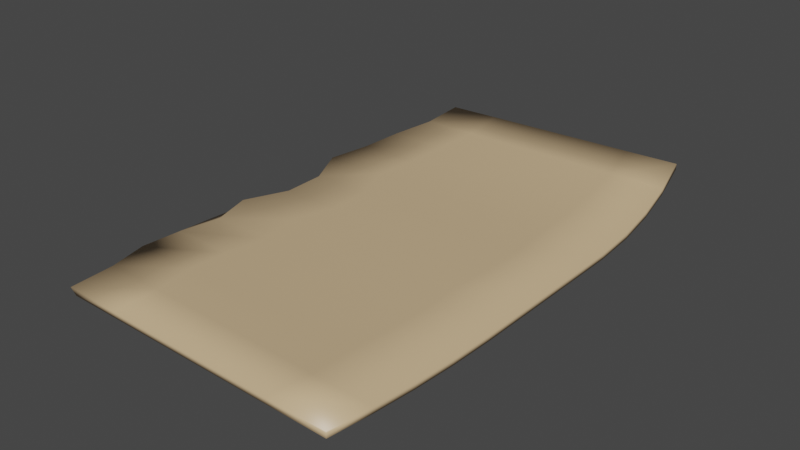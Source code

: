 # Source: Page.blend  (saved by Blender 2.82.7; exported with 4.5.12 LTS)
import bpy
from mathutils import Matrix  # noqa: F401  (used for matrix-valued properties, if any)

bpy.ops.wm.read_factory_settings(use_empty=True)
scene = bpy.context.scene
scene.name = 'Scene'

# ---- collections
col_collection = bpy.data.collections.new('Collection'); scene.collection.children.link(col_collection)

# ---- materials (node trees are filled in below, after node groups)
mat_material = bpy.data.materials.new('Material')
mat_material.alpha_threshold = 0.0
mat_material.use_transparent_shadow = False
mat_material.line_color = (0.0, 0.0, 0.0, 1.0)

# ---- material node trees
mat_material.use_nodes = True; mat_material.node_tree.nodes.clear()
_N = mat_material.node_tree.nodes; _L = mat_material.node_tree.links
n0 = _N.new('ShaderNodeOutputMaterial'); n0.name = 'Material Output'; n0.location = (300, 300)
n1 = _N.new('ShaderNodeBsdfPrincipled'); n1.name = 'Principled BSDF'; n1.location = (10, 300)
n1.distribution = 'GGX'
n1.subsurface_method = 'BURLEY'
n1.inputs[0].default_value = (0.6477, 0.4622, 0.2649, 1.0)
n1.inputs[2].default_value = 0.4
n1.inputs[3].default_value = 1.45
n1.inputs[27].default_value = (0.0, 0.0, 0.0, 1.0)
n1.inputs[28].default_value = 1.0
_L.new(n1.outputs[0], n0.inputs[0])
n0.is_active_output = True

# ---- world
world_world = bpy.data.worlds.new('World'); scene.world = world_world
world_world.use_nodes = True; world_world.node_tree.nodes.clear()
_N = world_world.node_tree.nodes; _L = world_world.node_tree.links
n0 = _N.new('ShaderNodeOutputWorld'); n0.name = 'World Output'; n0.location = (300, 300)
n1 = _N.new('ShaderNodeBackground'); n1.name = 'Background'; n1.location = (10, 300)
n1.inputs[0].default_value = (0.05088, 0.05088, 0.05088, 1.0)
_L.new(n1.outputs[0], n0.inputs[0])
n0.is_active_output = True
world_world.color = (0.05088, 0.05088, 0.05088)
world_world.use_sun_shadow = False
world_world.sun_shadow_jitter_overblur = 0.0

# ---- meshes
me_cube = bpy.data.meshes.new('Cube')
me_cube.from_pydata([(0.09584, -0.1596, 0.003149), (0.09584, -0.1596, 0.006774), (-0.08659, -0.1506, -0.002979), (-0.09046, -0.1506, 0.0006459), (0.08847, 0.1543, 0.01215), (0.08847, 0.1543, 0.01578), (-0.0839, 0.1614, 0.00357), (-0.08285, 0.1616, 0.00757), (0.09757, -0.1326, 0.004708), (0.09884, -0.1059, 0.003195), (0.09965, -0.07921, 0.002235), (0.09999, -0.05273, 0.001828), (0.1, -0.02636, 0.001813), (0.1, 0.0, 0.001813), (0.1, 0.02636, 0.001813), (0.09996, 0.05272, 0.001856), (0.09902, 0.07876, 0.003002), (0.09679, 0.1044, 0.005703), (0.09327, 0.1295, 0.009962), (-0.0906, -0.1259, -3.696e-05), (-0.08589, -0.1022, -0.0002133), (-0.09197, -0.07767, -0.0006658), (-0.09745, -0.05237, -0.001275), (-0.09609, -0.02634, -0.00178), (-0.08876, 1.49e-08, -0.001813), (-0.08596, 0.02636, -0.001813), (-0.09588, 0.05274, -0.001797), (-0.09247, 0.07938, -0.00133), (-0.0911, 0.1064, -0.0002269), (-0.08587, 0.1338, 0.001526), (-0.08366, 0.1338, 0.005171), (-0.09002, 0.1064, 0.00341), (-0.09297, 0.07938, 0.002297), (-0.09803, 0.05274, 0.001828), (-0.08499, 0.02636, 0.001813), (-0.08455, 0.0, 0.001813), (-0.09611, -0.02634, 0.001843), (-0.08801, -0.05236, 0.002364), (-0.09213, -0.07768, 0.002948), (-0.09339, -0.1022, 0.003325), (-0.08746, -0.1259, 0.00363), (0.09327, 0.1295, 0.006336), (0.09679, 0.1044, 0.002078), (0.09902, 0.07876, -0.0006237), (0.09996, 0.05272, -0.001769), (0.1, 0.02636, -0.001813), (0.1, -1.49e-08, -0.001813), (0.1, -0.02636, -0.001813), (0.09999, -0.05273, -0.001797), (0.09965, -0.07921, -0.00139), (0.09884, -0.1059, -0.0004302), (0.09757, -0.1326, 0.001083), (0.05421, 0.1557, 0.01413), (0.01994, 0.1572, 0.01249), (-0.01432, 0.1587, 0.01085), (-0.04859, 0.1602, 0.009211), (0.05935, -0.1578, 0.001923), (0.02287, -0.156, 0.0006975), (-0.01362, -0.1542, -0.0005281), (-0.0501, -0.1524, -0.001754), (-0.04943, 0.16, 0.005286), (-0.01495, 0.1586, 0.007002), (0.01952, 0.1571, 0.008718), (0.054, 0.1557, 0.01043), (-0.0532, -0.1524, 0.001872), (-0.01594, -0.1542, 0.003097), (0.02132, -0.156, 0.004323), (0.05858, -0.1578, 0.005548), (0.05789, 0.1304, 0.009003), (0.0225, 0.1313, 0.008045), (-0.01289, 0.1321, 0.007087), (-0.04827, 0.133, 0.006129), (0.05943, 0.1048, 0.005245), (0.02206, 0.1052, 0.004786), (-0.0153, 0.1056, 0.004327), (-0.05266, 0.106, 0.003869), (0.06062, 0.07888, 0.002861), (0.02222, 0.07901, 0.00272), (-0.01618, 0.07913, 0.002579), (-0.05457, 0.07926, 0.002438), (0.06036, 0.05272, 0.00185), (0.02077, 0.05272, 0.001845), (-0.01883, 0.05273, 0.001839), (-0.05843, 0.05273, 0.001833), (0.063, 0.02636, 0.001813), (0.026, 0.02636, 0.001813), (-0.01099, 0.02636, 0.001813), (-0.04799, 0.02636, 0.001813), (0.06309, 0.0, 0.001813), (0.02618, 0.0, 0.001813), (-0.01073, 0.0, 0.001813), (-0.04764, 0.0, 0.001813), (0.06078, -0.02636, 0.001819), (0.02156, -0.02636, 0.001825), (-0.01766, -0.02635, 0.001831), (-0.05689, -0.02635, 0.001837), (0.06239, -0.05266, 0.001935), (0.02479, -0.05258, 0.002042), (-0.01281, -0.05251, 0.00215), (-0.05041, -0.05244, 0.002257), (0.06129, -0.07891, 0.002378), (0.02294, -0.0786, 0.00252), (-0.01542, -0.0783, 0.002663), (-0.05378, -0.07799, 0.002805), (0.06039, -0.1051, 0.003221), (0.02195, -0.1044, 0.003247), (-0.0165, -0.1037, 0.003273), (-0.05494, -0.1029, 0.003299), (0.06057, -0.1313, 0.004492), (0.02356, -0.1299, 0.004277), (-0.01345, -0.1286, 0.004061), (-0.05045, -0.1272, 0.003846), (0.05994, -0.1313, 0.0008588), (0.0223, -0.1299, 0.0006348), (-0.01533, -0.1286, 0.0004109), (-0.05296, -0.1272, 0.000187), (0.06189, -0.1051, -0.0003868), (0.02495, -0.1044, -0.0003435), (-0.012, -0.1036, -0.0003001), (-0.04894, -0.1029, -0.0002567), (0.06132, -0.0789, -0.001245), (0.023, -0.0786, -0.0011), (-0.01533, -0.07829, -0.0009556), (-0.05365, -0.07798, -0.0008107), (0.0605, -0.05266, -0.001693), (0.02101, -0.05259, -0.001588), (-0.01847, -0.05251, -0.001484), (-0.05796, -0.05244, -0.001379), (0.06078, -0.02636, -0.001806), (0.02156, -0.02636, -0.0018), (-0.01766, -0.02635, -0.001793), (-0.05687, -0.02635, -0.001787), (0.06225, -8.941e-09, -0.001813), (0.02449, -2.98e-09, -0.001813), (-0.01326, 2.98e-09, -0.001813), (-0.05101, 8.941e-09, -0.001813), (0.06281, 0.02636, -0.001813), (0.02562, 0.02636, -0.001813), (-0.01158, 0.02636, -0.001813), (-0.04877, 0.02636, -0.001813), (0.0608, 0.05272, -0.001775), (0.02163, 0.05272, -0.00178), (-0.01754, 0.05273, -0.001786), (-0.05671, 0.05273, -0.001791), (0.06072, 0.07888, -0.000765), (0.02242, 0.07901, -0.0009063), (-0.01587, 0.07913, -0.001048), (-0.05417, 0.07926, -0.001189), (0.05921, 0.1048, 0.001617), (0.02163, 0.1052, 0.001156), (-0.01594, 0.1056, 0.0006951), (-0.05352, 0.106, 0.0002341), (0.05744, 0.1304, 0.005374), (0.02162, 0.1312, 0.004412), (-0.01421, 0.1321, 0.00345), (-0.05004, 0.133, 0.002488)], [], [(155, 60, 6, 29), (30, 29, 6, 7), (52, 63, 4, 5), (111, 64, 3, 40), (64, 59, 2, 3), (8, 51, 0, 1), (5, 4, 41, 18), (18, 41, 42, 17), (17, 42, 43, 16), (16, 43, 44, 15), (15, 44, 45, 14), (14, 45, 46, 13), (13, 46, 47, 12), (12, 47, 48, 11), (11, 48, 49, 10), (10, 49, 50, 9), (9, 50, 51, 8), (55, 71, 30, 7), (71, 75, 31, 30), (75, 79, 32, 31), (79, 83, 33, 32), (83, 87, 34, 33), (87, 91, 35, 34), (91, 95, 36, 35), (95, 99, 37, 36), (99, 103, 38, 37), (103, 107, 39, 38), (107, 111, 40, 39), (3, 2, 19, 40), (40, 19, 20, 39), (39, 20, 21, 38), (38, 21, 22, 37), (37, 22, 23, 36), (36, 23, 24, 35), (35, 24, 25, 34), (34, 25, 26, 33), (33, 26, 27, 32), (32, 27, 28, 31), (31, 28, 29, 30), (59, 115, 19, 2), (115, 119, 20, 19), (119, 123, 21, 20), (123, 127, 22, 21), (127, 131, 23, 22), (131, 135, 24, 23), (135, 139, 25, 24), (139, 143, 26, 25), (143, 147, 27, 26), (147, 151, 28, 27), (151, 155, 29, 28), (42, 41, 152, 148), (148, 152, 153, 149), (149, 153, 154, 150), (150, 154, 155, 151), (43, 42, 148, 144), (144, 148, 149, 145), (145, 149, 150, 146), (146, 150, 151, 147), (44, 43, 144, 140), (140, 144, 145, 141), (141, 145, 146, 142), (142, 146, 147, 143), (45, 44, 140, 136), (136, 140, 141, 137), (137, 141, 142, 138), (138, 142, 143, 139), (46, 45, 136, 132), (132, 136, 137, 133), (133, 137, 138, 134), (134, 138, 139, 135), (47, 46, 132, 128), (128, 132, 133, 129), (129, 133, 134, 130), (130, 134, 135, 131), (48, 47, 128, 124), (124, 128, 129, 125), (125, 129, 130, 126), (126, 130, 131, 127), (49, 48, 124, 120), (120, 124, 125, 121), (121, 125, 126, 122), (122, 126, 127, 123), (50, 49, 120, 116), (116, 120, 121, 117), (117, 121, 122, 118), (118, 122, 123, 119), (51, 50, 116, 112), (112, 116, 117, 113), (113, 117, 118, 114), (114, 118, 119, 115), (0, 51, 112, 56), (56, 112, 113, 57), (57, 113, 114, 58), (58, 114, 115, 59), (9, 8, 108, 104), (104, 108, 109, 105), (105, 109, 110, 106), (106, 110, 111, 107), (10, 9, 104, 100), (100, 104, 105, 101), (101, 105, 106, 102), (102, 106, 107, 103), (11, 10, 100, 96), (96, 100, 101, 97), (97, 101, 102, 98), (98, 102, 103, 99), (12, 11, 96, 92), (92, 96, 97, 93), (93, 97, 98, 94), (94, 98, 99, 95), (13, 12, 92, 88), (88, 92, 93, 89), (89, 93, 94, 90), (90, 94, 95, 91), (14, 13, 88, 84), (84, 88, 89, 85), (85, 89, 90, 86), (86, 90, 91, 87), (15, 14, 84, 80), (80, 84, 85, 81), (81, 85, 86, 82), (82, 86, 87, 83), (16, 15, 80, 76), (76, 80, 81, 77), (77, 81, 82, 78), (78, 82, 83, 79), (17, 16, 76, 72), (72, 76, 77, 73), (73, 77, 78, 74), (74, 78, 79, 75), (18, 17, 72, 68), (68, 72, 73, 69), (69, 73, 74, 70), (70, 74, 75, 71), (5, 18, 68, 52), (52, 68, 69, 53), (53, 69, 70, 54), (54, 70, 71, 55), (1, 0, 56, 67), (67, 56, 57, 66), (66, 57, 58, 65), (65, 58, 59, 64), (8, 1, 67, 108), (108, 67, 66, 109), (109, 66, 65, 110), (110, 65, 64, 111), (7, 6, 60, 55), (55, 60, 61, 54), (54, 61, 62, 53), (53, 62, 63, 52), (41, 4, 63, 152), (152, 63, 62, 153), (153, 62, 61, 154), (154, 61, 60, 155)])
me_cube.polygons.foreach_set('use_smooth', [True] * 154)
_uv = me_cube.uv_layers.new(name='UVMap')
_uv.uv.foreach_set('vector', [0.1471, 0.8803, 0.1489, 0.9596, 0.0476, 0.9638, 0.04182, 0.8828, 0.04832, 0.8828, 0.04182, 0.8828, 0.0476, 0.9638, 0.05068, 0.9645, 0.4533, 0.9472, 0.4527, 0.9471, 0.554, 0.9429, 0.554, 0.9429, 0.1459, 0.1159, 0.1378, 0.04203, 0.02833, 0.04734, 0.03715, 0.1199, 0.1378, 0.04203, 0.1469, 0.04203, 0.03971, 0.04734, 0.02833, 0.04734, 0.5807, 0.09998, 0.5807, 0.09998, 0.5756, 0.02079, 0.5756, 0.02079, 0.554, 0.9429, 0.554, 0.9429, 0.5681, 0.8702, 0.5681, 0.8702, 0.5681, 0.8702, 0.5681, 0.8702, 0.5784, 0.7963, 0.5784, 0.7963, 0.5784, 0.7963, 0.5784, 0.7963, 0.585, 0.721, 0.585, 0.721, 0.585, 0.721, 0.585, 0.721, 0.5877, 0.6445, 0.5877, 0.6445, 0.5877, 0.6445, 0.5877, 0.6445, 0.5879, 0.5671, 0.5879, 0.5671, 0.5879, 0.5671, 0.5879, 0.5671, 0.5879, 0.4897, 0.5879, 0.4897, 0.5879, 0.4897, 0.5879, 0.4897, 0.5879, 0.4122, 0.5879, 0.4122, 0.5879, 0.4122, 0.5879, 0.4122, 0.5878, 0.3348, 0.5878, 0.3348, 0.5878, 0.3348, 0.5878, 0.3348, 0.5868, 0.257, 0.5868, 0.257, 0.5868, 0.257, 0.5868, 0.257, 0.5844, 0.1787, 0.5844, 0.1787, 0.5844, 0.1787, 0.5844, 0.1787, 0.5807, 0.09998, 0.5807, 0.09998, 0.1513, 0.9602, 0.1523, 0.8803, 0.04832, 0.8828, 0.05068, 0.9645, 0.1523, 0.8803, 0.1394, 0.8011, 0.02962, 0.8023, 0.04832, 0.8828, 0.1394, 0.8011, 0.1338, 0.7225, 0.02095, 0.7229, 0.02962, 0.8023, 0.1338, 0.7225, 0.1224, 0.6446, 0.006083, 0.6446, 0.02095, 0.7229, 0.1224, 0.6446, 0.1531, 0.5671, 0.0444, 0.5671, 0.006083, 0.6446, 0.1531, 0.5671, 0.1541, 0.4897, 0.04569, 0.4897, 0.0444, 0.5671, 0.1541, 0.4897, 0.127, 0.4123, 0.01175, 0.4123, 0.04569, 0.4897, 0.127, 0.4123, 0.146, 0.3356, 0.03554, 0.3358, 0.01175, 0.4123, 0.146, 0.3356, 0.1361, 0.2606, 0.02343, 0.2615, 0.03554, 0.3358, 0.1361, 0.2606, 0.1327, 0.1873, 0.01973, 0.1894, 0.02343, 0.2615, 0.1327, 0.1873, 0.1459, 0.1159, 0.03715, 0.1199, 0.01973, 0.1894, 0.02833, 0.04734, 0.03971, 0.04734, 0.02793, 0.1199, 0.03715, 0.1199, 0.03715, 0.1199, 0.02793, 0.1199, 0.04175, 0.1895, 0.01973, 0.1894, 0.01973, 0.1894, 0.04175, 0.1895, 0.02388, 0.2615, 0.02343, 0.2615, 0.02343, 0.2615, 0.02388, 0.2615, 0.007802, 0.3358, 0.03554, 0.3358, 0.03554, 0.3358, 0.007802, 0.3358, 0.01178, 0.4123, 0.01175, 0.4123, 0.01175, 0.4123, 0.01178, 0.4123, 0.03331, 0.4897, 0.04569, 0.4897, 0.04569, 0.4897, 0.03331, 0.4897, 0.04156, 0.5671, 0.0444, 0.5671, 0.0444, 0.5671, 0.04156, 0.5671, 0.01242, 0.6446, 0.006083, 0.6446, 0.006083, 0.6446, 0.01242, 0.6446, 0.02244, 0.7229, 0.02095, 0.7229, 0.02095, 0.7229, 0.02244, 0.7229, 0.02646, 0.8022, 0.02962, 0.8023, 0.02962, 0.8023, 0.02646, 0.8022, 0.04182, 0.8828, 0.04832, 0.8828, 0.1469, 0.04203, 0.1385, 0.1159, 0.02793, 0.1199, 0.03971, 0.04734, 0.1385, 0.1159, 0.1503, 0.1873, 0.04175, 0.1895, 0.02793, 0.1199, 0.1503, 0.1873, 0.1365, 0.2606, 0.02388, 0.2615, 0.04175, 0.1895, 0.1365, 0.2606, 0.1238, 0.3356, 0.007802, 0.3358, 0.02388, 0.2615, 0.1238, 0.3356, 0.127, 0.4123, 0.01178, 0.4123, 0.007802, 0.3358, 0.127, 0.4123, 0.1442, 0.4897, 0.03331, 0.4897, 0.01178, 0.4123, 0.1442, 0.4897, 0.1508, 0.5671, 0.04156, 0.5671, 0.03331, 0.4897, 0.1508, 0.5671, 0.1275, 0.6446, 0.01242, 0.6446, 0.04156, 0.5671, 0.1275, 0.6446, 0.1349, 0.7225, 0.02244, 0.7229, 0.01242, 0.6446, 0.1349, 0.7225, 0.1369, 0.8011, 0.02646, 0.8022, 0.02244, 0.7229, 0.1369, 0.8011, 0.1471, 0.8803, 0.04182, 0.8828, 0.02646, 0.8022, 0.5784, 0.7963, 0.5681, 0.8702, 0.4628, 0.8727, 0.468, 0.7975, 0.468, 0.7975, 0.4628, 0.8727, 0.3576, 0.8752, 0.3576, 0.7987, 0.3576, 0.7987, 0.3576, 0.8752, 0.2523, 0.8778, 0.2472, 0.7999, 0.2472, 0.7999, 0.2523, 0.8778, 0.1471, 0.8803, 0.1369, 0.8011, 0.585, 0.721, 0.5784, 0.7963, 0.468, 0.7975, 0.4725, 0.7214, 0.4725, 0.7214, 0.468, 0.7975, 0.3576, 0.7987, 0.36, 0.7218, 0.36, 0.7218, 0.3576, 0.7987, 0.2472, 0.7999, 0.2475, 0.7221, 0.2475, 0.7221, 0.2472, 0.7999, 0.1369, 0.8011, 0.1349, 0.7225, 0.5877, 0.6445, 0.585, 0.721, 0.4725, 0.7214, 0.4727, 0.6445, 0.4727, 0.6445, 0.4725, 0.7214, 0.36, 0.7218, 0.3576, 0.6446, 0.3576, 0.6446, 0.36, 0.7218, 0.2475, 0.7221, 0.2425, 0.6446, 0.2425, 0.6446, 0.2475, 0.7221, 0.1349, 0.7225, 0.1275, 0.6446, 0.5879, 0.5671, 0.5877, 0.6445, 0.4727, 0.6445, 0.4786, 0.5671, 0.4786, 0.5671, 0.4727, 0.6445, 0.3576, 0.6446, 0.3693, 0.5671, 0.3693, 0.5671, 0.3576, 0.6446, 0.2425, 0.6446, 0.2601, 0.5671, 0.2601, 0.5671, 0.2425, 0.6446, 0.1275, 0.6446, 0.1508, 0.5671, 0.5879, 0.4897, 0.5879, 0.5671, 0.4786, 0.5671, 0.4769, 0.4897, 0.4769, 0.4897, 0.4786, 0.5671, 0.3693, 0.5671, 0.366, 0.4897, 0.366, 0.4897, 0.3693, 0.5671, 0.2601, 0.5671, 0.2551, 0.4897, 0.2551, 0.4897, 0.2601, 0.5671, 0.1508, 0.5671, 0.1442, 0.4897, 0.5879, 0.4122, 0.5879, 0.4897, 0.4769, 0.4897, 0.4726, 0.4122, 0.4726, 0.4122, 0.4769, 0.4897, 0.366, 0.4897, 0.3574, 0.4122, 0.3574, 0.4122, 0.366, 0.4897, 0.2551, 0.4897, 0.2422, 0.4123, 0.2422, 0.4123, 0.2551, 0.4897, 0.1442, 0.4897, 0.127, 0.4123, 0.5878, 0.3348, 0.5879, 0.4122, 0.4726, 0.4122, 0.4718, 0.335, 0.4718, 0.335, 0.4726, 0.4122, 0.3574, 0.4122, 0.3558, 0.3352, 0.3558, 0.3352, 0.3574, 0.4122, 0.2422, 0.4123, 0.2398, 0.3354, 0.2398, 0.3354, 0.2422, 0.4123, 0.127, 0.4123, 0.1238, 0.3356, 0.5868, 0.257, 0.5878, 0.3348, 0.4718, 0.335, 0.4742, 0.2579, 0.4742, 0.2579, 0.4718, 0.335, 0.3558, 0.3352, 0.3616, 0.2588, 0.3616, 0.2588, 0.3558, 0.3352, 0.2398, 0.3354, 0.2491, 0.2597, 0.2491, 0.2597, 0.2398, 0.3354, 0.1238, 0.3356, 0.1365, 0.2606, 0.5844, 0.1787, 0.5868, 0.257, 0.4742, 0.2579, 0.4759, 0.1809, 0.4759, 0.1809, 0.4742, 0.2579, 0.3616, 0.2588, 0.3674, 0.183, 0.3674, 0.183, 0.3616, 0.2588, 0.2491, 0.2597, 0.2588, 0.1852, 0.2588, 0.1852, 0.2491, 0.2597, 0.1365, 0.2606, 0.1503, 0.1873, 0.5807, 0.09998, 0.5844, 0.1787, 0.4759, 0.1809, 0.4702, 0.104, 0.4702, 0.104, 0.4759, 0.1809, 0.3674, 0.183, 0.3596, 0.108, 0.3596, 0.108, 0.3674, 0.183, 0.2588, 0.1852, 0.249, 0.112, 0.249, 0.112, 0.2588, 0.1852, 0.1503, 0.1873, 0.1385, 0.1159, 0.5756, 0.02079, 0.5807, 0.09998, 0.4702, 0.104, 0.4684, 0.0261, 0.4684, 0.0261, 0.4702, 0.104, 0.3596, 0.108, 0.3613, 0.03141, 0.3613, 0.03141, 0.3596, 0.108, 0.249, 0.112, 0.2541, 0.03672, 0.2541, 0.03672, 0.249, 0.112, 0.1385, 0.1159, 0.1469, 0.04203, 0.5844, 0.1787, 0.5807, 0.09998, 0.472, 0.104, 0.4715, 0.1808, 0.4715, 0.1808, 0.472, 0.104, 0.3633, 0.1079, 0.3586, 0.183, 0.3586, 0.183, 0.3633, 0.1079, 0.2546, 0.1119, 0.2456, 0.1851, 0.2456, 0.1851, 0.2546, 0.1119, 0.1459, 0.1159, 0.1327, 0.1873, 0.5868, 0.257, 0.5844, 0.1787, 0.4715, 0.1808, 0.4741, 0.2579, 0.4741, 0.2579, 0.4715, 0.1808, 0.3586, 0.183, 0.3615, 0.2588, 0.3615, 0.2588, 0.3586, 0.183, 0.2456, 0.1851, 0.2488, 0.2597, 0.2488, 0.2597, 0.2456, 0.1851, 0.1327, 0.1873, 0.1361, 0.2606, 0.5878, 0.3348, 0.5868, 0.257, 0.4741, 0.2579, 0.4774, 0.335, 0.4774, 0.335, 0.4741, 0.2579, 0.3615, 0.2588, 0.3669, 0.3352, 0.3669, 0.3352, 0.3615, 0.2588, 0.2488, 0.2597, 0.2565, 0.3354, 0.2565, 0.3354, 0.2488, 0.2597, 0.1361, 0.2606, 0.146, 0.3356, 0.5879, 0.4122, 0.5878, 0.3348, 0.4774, 0.335, 0.4726, 0.4122, 0.4726, 0.4122, 0.4774, 0.335, 0.3669, 0.3352, 0.3574, 0.4122, 0.3574, 0.4122, 0.3669, 0.3352, 0.2565, 0.3354, 0.2422, 0.4122, 0.2422, 0.4122, 0.2565, 0.3354, 0.146, 0.3356, 0.127, 0.4123, 0.5879, 0.4897, 0.5879, 0.4122, 0.4726, 0.4122, 0.4794, 0.4897, 0.4794, 0.4897, 0.4726, 0.4122, 0.3574, 0.4122, 0.371, 0.4897, 0.371, 0.4897, 0.3574, 0.4122, 0.2422, 0.4122, 0.2626, 0.4897, 0.2626, 0.4897, 0.2422, 0.4122, 0.127, 0.4123, 0.1541, 0.4897, 0.5879, 0.5671, 0.5879, 0.4897, 0.4794, 0.4897, 0.4792, 0.5671, 0.4792, 0.5671, 0.4794, 0.4897, 0.371, 0.4897, 0.3705, 0.5671, 0.3705, 0.5671, 0.371, 0.4897, 0.2626, 0.4897, 0.2618, 0.5671, 0.2618, 0.5671, 0.2626, 0.4897, 0.1541, 0.4897, 0.1531, 0.5671, 0.5877, 0.6445, 0.5879, 0.5671, 0.4792, 0.5671, 0.4714, 0.6445, 0.4714, 0.6445, 0.4792, 0.5671, 0.3705, 0.5671, 0.3551, 0.6446, 0.3551, 0.6446, 0.3705, 0.5671, 0.2618, 0.5671, 0.2387, 0.6446, 0.2387, 0.6446, 0.2618, 0.5671, 0.1531, 0.5671, 0.1224, 0.6446, 0.585, 0.721, 0.5877, 0.6445, 0.4714, 0.6445, 0.4722, 0.7214, 0.4722, 0.7214, 0.4714, 0.6445, 0.3551, 0.6446, 0.3594, 0.7218, 0.3594, 0.7218, 0.3551, 0.6446, 0.2387, 0.6446, 0.2466, 0.7221, 0.2466, 0.7221, 0.2387, 0.6446, 0.1224, 0.6446, 0.1338, 0.7225, 0.5784, 0.7963, 0.585, 0.721, 0.4722, 0.7214, 0.4687, 0.7975, 0.4687, 0.7975, 0.4722, 0.7214, 0.3594, 0.7218, 0.3589, 0.7987, 0.3589, 0.7987, 0.3594, 0.7218, 0.2466, 0.7221, 0.2491, 0.7999, 0.2491, 0.7999, 0.2466, 0.7221, 0.1338, 0.7225, 0.1394, 0.8011, 0.5681, 0.8702, 0.5784, 0.7963, 0.4687, 0.7975, 0.4641, 0.8727, 0.4641, 0.8727, 0.4687, 0.7975, 0.3589, 0.7987, 0.3602, 0.8753, 0.3602, 0.8753, 0.3589, 0.7987, 0.2491, 0.7999, 0.2562, 0.8778, 0.2562, 0.8778, 0.2491, 0.7999, 0.1394, 0.8011, 0.1523, 0.8803, 0.554, 0.9429, 0.5681, 0.8702, 0.4641, 0.8727, 0.4533, 0.9472, 0.4533, 0.9472, 0.4641, 0.8727, 0.3602, 0.8753, 0.3527, 0.9515, 0.3527, 0.9515, 0.3602, 0.8753, 0.2562, 0.8778, 0.252, 0.9558, 0.252, 0.9558, 0.2562, 0.8778, 0.1523, 0.8803, 0.1513, 0.9602, 0.5756, 0.02079, 0.5756, 0.02079, 0.4684, 0.0261, 0.4662, 0.0261, 0.4662, 0.0261, 0.4684, 0.0261, 0.3613, 0.03141, 0.3567, 0.03141, 0.3567, 0.03141, 0.3613, 0.03141, 0.2541, 0.03672, 0.2472, 0.03672, 0.2472, 0.03672, 0.2541, 0.03672, 0.1469, 0.04203, 0.1378, 0.04203, 0.5807, 0.09998, 0.5756, 0.02079, 0.4662, 0.0261, 0.472, 0.104, 0.472, 0.104, 0.4662, 0.0261, 0.3567, 0.03141, 0.3633, 0.1079, 0.3633, 0.1079, 0.3567, 0.03141, 0.2472, 0.03672, 0.2546, 0.1119, 0.2546, 0.1119, 0.2472, 0.03672, 0.1378, 0.04203, 0.1459, 0.1159, 0.05068, 0.9645, 0.0476, 0.9638, 0.1489, 0.9596, 0.1513, 0.9602, 0.1513, 0.9602, 0.1489, 0.9596, 0.2502, 0.9554, 0.252, 0.9558, 0.252, 0.9558, 0.2502, 0.9554, 0.3514, 0.9513, 0.3527, 0.9515, 0.3527, 0.9515, 0.3514, 0.9513, 0.4527, 0.9471, 0.4533, 0.9472, 0.5681, 0.8702, 0.554, 0.9429, 0.4527, 0.9471, 0.4628, 0.8727, 0.4628, 0.8727, 0.4527, 0.9471, 0.3514, 0.9513, 0.3576, 0.8752, 0.3576, 0.8752, 0.3514, 0.9513, 0.2502, 0.9554, 0.2523, 0.8778, 0.2523, 0.8778, 0.2502, 0.9554, 0.1489, 0.9596, 0.1471, 0.8803])
me_cube.materials.append(mat_material)
me_cube.use_remesh_preserve_volume = False
me_cube.use_remesh_preserve_attributes = False
me_cube.use_mirror_vertex_groups = False
me_cube.update()

# ---- objects
ob_page = bpy.data.objects.new('Page', me_cube)

# ---- transforms, parenting, visibility, modifiers, constraints
ob_page.location = (0.0, 0.0, 0.0)
ob_page.lock_rotations_4d = False
ob_page.empty_display_type = 'ARROWS'
ob_page.lineart.crease_threshold = 0.0

# ---- collection membership
col_collection.objects.link(ob_page)

# ---- scene / render settings (as saved in the file)
scene.frame_start = 1; scene.frame_end = 250; scene.frame_set(1)
scene.render.engine = 'BLENDER_EEVEE_NEXT'
scene.cycles.use_denoising = False
scene.cycles.samples = 128
scene.cycles.sampling_pattern = 'TABULATED_SOBOL'
scene.cycles.use_adaptive_sampling = False
scene.cycles.use_light_tree = False
scene.view_settings.view_transform = 'Filmic'
bpy.context.view_layer.update()

# ---- added for rendering (the .blend has no active camera and no usable light): camera, sun
cam_auto = bpy.data.cameras.new('AutoCamera')
cam_auto.lens = 50.0
cam_auto.sensor_width = 36.0
cam_auto.clip_end = 1000.0
ob_auto_camera = bpy.data.objects.new('AutoCamera', cam_auto)
scene.collection.objects.link(ob_auto_camera)
ob_auto_camera.location = (0.350564, -0.418487, 0.286063)
ob_auto_camera.rotation_euler = (1.09748, -7.21219e-08, 0.694738)
scene.camera = ob_auto_camera
light_auto_sun = bpy.data.lights.new('AutoSun', 'SUN')
light_auto_sun.energy = 3.0
light_auto_sun.angle = 0.0523599
ob_auto_sun = bpy.data.objects.new('AutoSun', light_auto_sun)
scene.collection.objects.link(ob_auto_sun)
ob_auto_sun.rotation_euler = (0.872665, 0.174533, 0.523599)
bpy.context.view_layer.update()
